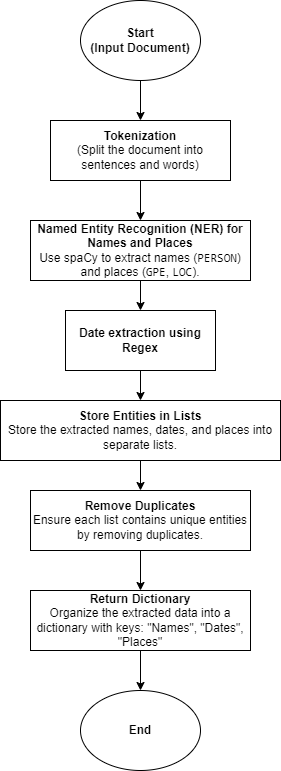

The diagram above was exported from draw.io. Its source (the exported page's mxGraphModel, read from the mxfile embedded in the PNG):
<mxGraphModel dx="1050" dy="529" grid="1" gridSize="10" guides="1" tooltips="1" connect="1" arrows="1" fold="1" page="1" pageScale="1" pageWidth="850" pageHeight="1100" math="0" shadow="0">
  <root>
    <mxCell id="0" />
    <mxCell id="1" parent="0" />
    <mxCell id="Hnmb3VRct1zpT710P046-3" style="edgeStyle=orthogonalEdgeStyle;rounded=0;orthogonalLoop=1;jettySize=auto;html=1;exitX=0.5;exitY=1;exitDx=0;exitDy=0;entryX=0.5;entryY=0;entryDx=0;entryDy=0;" edge="1" parent="1" source="Hnmb3VRct1zpT710P046-1" target="Hnmb3VRct1zpT710P046-2">
      <mxGeometry relative="1" as="geometry" />
    </mxCell>
    <mxCell id="Hnmb3VRct1zpT710P046-1" value="&lt;b&gt;Start&lt;br&gt;(Input Document)&lt;/b&gt;" style="ellipse;whiteSpace=wrap;html=1;" vertex="1" parent="1">
      <mxGeometry x="350" y="40" width="120" height="80" as="geometry" />
    </mxCell>
    <mxCell id="Hnmb3VRct1zpT710P046-5" style="edgeStyle=orthogonalEdgeStyle;rounded=0;orthogonalLoop=1;jettySize=auto;html=1;exitX=0.5;exitY=1;exitDx=0;exitDy=0;entryX=0.5;entryY=0;entryDx=0;entryDy=0;" edge="1" parent="1" source="Hnmb3VRct1zpT710P046-2" target="Hnmb3VRct1zpT710P046-4">
      <mxGeometry relative="1" as="geometry" />
    </mxCell>
    <mxCell id="Hnmb3VRct1zpT710P046-2" value="&lt;b&gt;Tokenization&lt;/b&gt;&lt;br&gt;(Split the document into sentences and words)" style="rounded=0;whiteSpace=wrap;html=1;" vertex="1" parent="1">
      <mxGeometry x="320" y="160" width="180" height="60" as="geometry" />
    </mxCell>
    <mxCell id="Hnmb3VRct1zpT710P046-7" style="edgeStyle=orthogonalEdgeStyle;rounded=0;orthogonalLoop=1;jettySize=auto;html=1;exitX=0.5;exitY=1;exitDx=0;exitDy=0;entryX=0.5;entryY=0;entryDx=0;entryDy=0;" edge="1" parent="1" source="Hnmb3VRct1zpT710P046-4" target="Hnmb3VRct1zpT710P046-6">
      <mxGeometry relative="1" as="geometry" />
    </mxCell>
    <mxCell id="Hnmb3VRct1zpT710P046-4" value="&lt;b&gt;Named Entity Recognition (NER) for Names and Places&lt;br&gt;&lt;/b&gt;Use spaCy to extract names (&lt;code&gt;PERSON&lt;/code&gt;) and places (&lt;code&gt;GPE&lt;/code&gt;, &lt;code&gt;LOC&lt;/code&gt;).&lt;b&gt;&lt;/b&gt;" style="rounded=0;whiteSpace=wrap;html=1;" vertex="1" parent="1">
      <mxGeometry x="300" y="260" width="220" height="60" as="geometry" />
    </mxCell>
    <mxCell id="Hnmb3VRct1zpT710P046-9" style="edgeStyle=orthogonalEdgeStyle;rounded=0;orthogonalLoop=1;jettySize=auto;html=1;exitX=0.5;exitY=1;exitDx=0;exitDy=0;entryX=0.5;entryY=0;entryDx=0;entryDy=0;" edge="1" parent="1" source="Hnmb3VRct1zpT710P046-6" target="Hnmb3VRct1zpT710P046-8">
      <mxGeometry relative="1" as="geometry" />
    </mxCell>
    <mxCell id="Hnmb3VRct1zpT710P046-6" value="&lt;b&gt;Date extraction using Regex&lt;/b&gt;" style="rounded=0;whiteSpace=wrap;html=1;" vertex="1" parent="1">
      <mxGeometry x="335" y="350" width="150" height="60" as="geometry" />
    </mxCell>
    <mxCell id="Hnmb3VRct1zpT710P046-11" style="edgeStyle=orthogonalEdgeStyle;rounded=0;orthogonalLoop=1;jettySize=auto;html=1;exitX=0.5;exitY=1;exitDx=0;exitDy=0;entryX=0.5;entryY=0;entryDx=0;entryDy=0;" edge="1" parent="1" source="Hnmb3VRct1zpT710P046-8" target="Hnmb3VRct1zpT710P046-10">
      <mxGeometry relative="1" as="geometry" />
    </mxCell>
    <mxCell id="Hnmb3VRct1zpT710P046-8" value="&lt;b&gt;Store Entities in Lists&lt;br&gt;&lt;/b&gt;Store the extracted names, dates, and places into separate lists.&lt;b&gt;&lt;/b&gt;" style="rounded=0;whiteSpace=wrap;html=1;" vertex="1" parent="1">
      <mxGeometry x="270" y="440" width="280" height="60" as="geometry" />
    </mxCell>
    <mxCell id="Hnmb3VRct1zpT710P046-13" style="edgeStyle=orthogonalEdgeStyle;rounded=0;orthogonalLoop=1;jettySize=auto;html=1;exitX=0.5;exitY=1;exitDx=0;exitDy=0;entryX=0.5;entryY=0;entryDx=0;entryDy=0;" edge="1" parent="1" source="Hnmb3VRct1zpT710P046-10" target="Hnmb3VRct1zpT710P046-12">
      <mxGeometry relative="1" as="geometry" />
    </mxCell>
    <mxCell id="Hnmb3VRct1zpT710P046-10" value="&lt;b&gt;Remove Duplicates&lt;br&gt;&lt;/b&gt;Ensure each list contains unique entities by removing duplicates.&lt;b&gt;&lt;/b&gt;" style="rounded=0;whiteSpace=wrap;html=1;" vertex="1" parent="1">
      <mxGeometry x="300" y="530" width="220" height="60" as="geometry" />
    </mxCell>
    <mxCell id="Hnmb3VRct1zpT710P046-15" style="edgeStyle=orthogonalEdgeStyle;rounded=0;orthogonalLoop=1;jettySize=auto;html=1;exitX=0.5;exitY=1;exitDx=0;exitDy=0;entryX=0.5;entryY=0;entryDx=0;entryDy=0;" edge="1" parent="1" source="Hnmb3VRct1zpT710P046-12" target="Hnmb3VRct1zpT710P046-14">
      <mxGeometry relative="1" as="geometry" />
    </mxCell>
    <mxCell id="Hnmb3VRct1zpT710P046-12" value="&lt;b&gt;Return Dictionary&lt;br&gt;&lt;/b&gt;Organize the extracted data into a dictionary with keys: &quot;Names&quot;, &quot;Dates&quot;, &quot;Places&quot;&lt;b&gt;&lt;/b&gt;" style="rounded=0;whiteSpace=wrap;html=1;" vertex="1" parent="1">
      <mxGeometry x="300" y="630" width="220" height="60" as="geometry" />
    </mxCell>
    <mxCell id="Hnmb3VRct1zpT710P046-14" value="&lt;b&gt;End&lt;/b&gt;" style="ellipse;whiteSpace=wrap;html=1;" vertex="1" parent="1">
      <mxGeometry x="350" y="730" width="120" height="80" as="geometry" />
    </mxCell>
  </root>
</mxGraphModel>